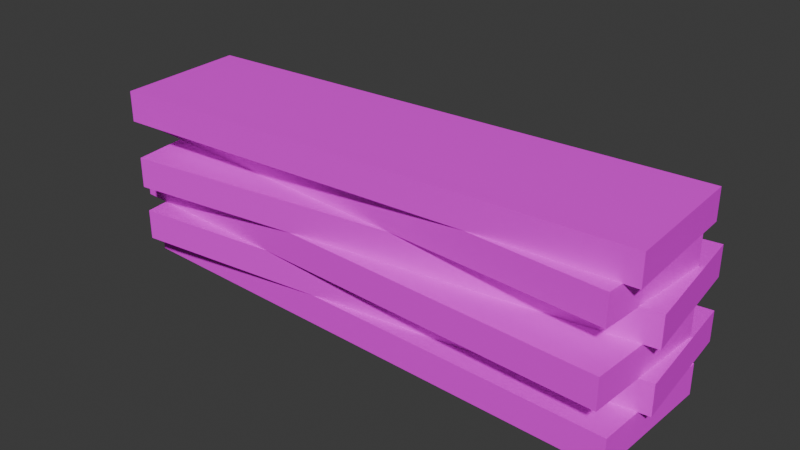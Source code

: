 # Source: planks.blend  (saved by Blender 5.0.119; exported with 4.5.12 LTS)
import bpy
from mathutils import Matrix  # noqa: F401  (used for matrix-valued properties, if any)

bpy.ops.wm.read_factory_settings(use_empty=True)
scene = bpy.context.scene
scene.name = 'Scene'

# ---- collections
col_collection = bpy.data.collections.new('Collection'); scene.collection.children.link(col_collection)

# ---- images (referenced by path relative to the original .blend; pixels are not part of the script)
import os
ASSET_DIR = os.environ.get("B2B_ASSET_DIR", "")  # directory of the original .blend (textures are referenced by path, not embedded)
HERE = os.path.dirname(os.path.abspath(__file__))  # packed textures are extracted next to this script under _unpacked/

def load_image(name, relpath, width, height, colorspace="sRGB"):
    """Load a texture the original file referenced (path relative to the .blend, or extracted next to this script)."""
    p = next((c for c in (os.path.join(HERE, relpath), os.path.join(ASSET_DIR, relpath)) if relpath and os.path.exists(c)), "")
    if p:
        img = bpy.data.images.load(p, check_existing=True)
        img.name = name
    else:  # same state as the original file: an image datablock whose file is absent (Cycles renders it pink)
        img = bpy.data.images.new(name, width, height)
        img.source = "FILE"
        img.filepath = "//" + (relpath or name)
    img.colorspace_settings.name = colorspace
    return img
img_palette_png = load_image('palette.png', 'palette.png', 1024, 1024, 'sRGB')

# ---- materials (node trees are filled in below, after node groups)
mat_gamepalette = bpy.data.materials.new('GamePalette')

# ---- material node trees
mat_gamepalette.use_nodes = True; mat_gamepalette.node_tree.nodes.clear()
_N = mat_gamepalette.node_tree.nodes; _L = mat_gamepalette.node_tree.links
n0 = _N.new('ShaderNodeOutputMaterial'); n0.name = 'Material Output'; n0.location = (400, 0)
n1 = _N.new('ShaderNodeBsdfPrincipled'); n1.name = 'Principled BSDF'; n1.location = (100, 0)
n1.inputs[2].default_value = 0.7
n2 = _N.new('ShaderNodeTexImage'); n2.name = 'Image Texture'; n2.location = (-250, 0)
n2.image = img_palette_png
n2.interpolation = 'Closest'
_L.new(n2.outputs[0], n1.inputs[0])
_L.new(n1.outputs[0], n0.inputs[0])
n0.is_active_output = True

# ---- world
world_world = bpy.data.worlds.new('World'); scene.world = world_world
world_world.use_nodes = True; world_world.node_tree.nodes.clear()
_N = world_world.node_tree.nodes; _L = world_world.node_tree.links
n0 = _N.new('ShaderNodeOutputWorld'); n0.name = 'World Output'; n0.location = (200, 100)
n1 = _N.new('ShaderNodeBackground'); n1.name = 'Background'; n1.location = (-200, 100)
n1.inputs[0].default_value = (0.05088, 0.05088, 0.05088, 1.0)
_L.new(n1.outputs[0], n0.inputs[0])
n0.is_active_output = True
world_world.color = (0.05088, 0.05088, 0.05088)
world_world.sun_shadow_jitter_overblur = 0.0

# ---- meshes
me_plank_1mesh_001 = bpy.data.meshes.new('Plank_1Mesh.001')
me_plank_1mesh_001.from_pydata([(-1.058, -0.2232, 0.0), (-1.058, -0.2232, 0.12), (1.04, -0.2965, 0.0), (1.04, -0.2965, 0.12), (1.058, 0.2232, 0.0), (1.058, 0.2232, 0.12), (-1.04, 0.2965, 0.0), (-1.04, 0.2965, 0.12), (-0.9782, -0.3373, 0.12), (-0.9782, -0.3373, 0.24), (1.09, -0.1199, 0.12), (1.09, -0.1199, 0.24), (1.038, 0.3773, 0.12), (1.038, 0.3773, 0.24), (-1.03, 0.1599, 0.12), (-1.03, 0.1599, 0.24), (-1.092, -0.2392, 0.24), (-1.092, -0.2392, 0.36), (1.025, -0.3501, 0.24), (1.025, -0.3501, 0.36), (1.052, 0.1792, 0.24), (1.052, 0.1792, 0.36), (-1.065, 0.2901, 0.24), (-1.065, 0.2901, 0.36), (-0.9512, -0.3686, 0.36), (-0.9512, -0.3686, 0.48), (1.093, -0.1176, 0.36), (1.093, -0.1176, 0.48), (1.031, 0.3886, 0.36), (1.031, 0.3886, 0.48), (-1.013, 0.1376, 0.36), (-1.013, 0.1376, 0.48), (-1.095, -0.1461, 0.48), (-1.095, -0.1461, 0.6), (1.0, -0.2926, 0.48), (1.0, -0.2926, 0.6), (1.035, 0.2061, 0.48), (1.035, 0.2061, 0.6), (-1.06, 0.3526, 0.48), (-1.06, 0.3526, 0.6), (-1.015, -0.3341, 0.6), (-1.015, -0.3341, 0.72), (1.062, -0.2252, 0.6), (1.062, -0.2252, 0.72), (1.035, 0.2941, 0.6), (1.035, 0.2941, 0.72), (-1.042, 0.1852, 0.6), (-1.042, 0.1852, 0.72)], [], [(0, 2, 4, 6), (1, 7, 5, 3), (0, 1, 3, 2), (2, 3, 5, 4), (4, 5, 7, 6), (6, 7, 1, 0), (8, 10, 12, 14), (9, 15, 13, 11), (8, 9, 11, 10), (10, 11, 13, 12), (12, 13, 15, 14), (14, 15, 9, 8), (16, 18, 20, 22), (17, 23, 21, 19), (16, 17, 19, 18), (18, 19, 21, 20), (20, 21, 23, 22), (22, 23, 17, 16), (24, 26, 28, 30), (25, 31, 29, 27), (24, 25, 27, 26), (26, 27, 29, 28), (28, 29, 31, 30), (30, 31, 25, 24), (32, 34, 36, 38), (33, 39, 37, 35), (32, 33, 35, 34), (34, 35, 37, 36), (36, 37, 39, 38), (38, 39, 33, 32), (40, 42, 44, 46), (41, 47, 45, 43), (40, 41, 43, 42), (42, 43, 45, 44), (44, 45, 47, 46), (46, 47, 41, 40)])
_uv = me_plank_1mesh_001.uv_layers.new(name='UVMap')
_uv.uv.foreach_set('vector', [0.5625, 0.6875, 0.5625, 0.6875, 0.5625, 0.6875, 0.5625, 0.6875, 0.5625, 0.6875, 0.5625, 0.6875, 0.5625, 0.6875, 0.5625, 0.6875, 0.5625, 0.6875, 0.5625, 0.6875, 0.5625, 0.6875, 0.5625, 0.6875, 0.5625, 0.6875, 0.5625, 0.6875, 0.5625, 0.6875, 0.5625, 0.6875, 0.5625, 0.6875, 0.5625, 0.6875, 0.5625, 0.6875, 0.5625, 0.6875, 0.5625, 0.6875, 0.5625, 0.6875, 0.5625, 0.6875, 0.5625, 0.6875, 0.4375, 0.6875, 0.4375, 0.6875, 0.4375, 0.6875, 0.4375, 0.6875, 0.4375, 0.6875, 0.4375, 0.6875, 0.4375, 0.6875, 0.4375, 0.6875, 0.4375, 0.6875, 0.4375, 0.6875, 0.4375, 0.6875, 0.4375, 0.6875, 0.4375, 0.6875, 0.4375, 0.6875, 0.4375, 0.6875, 0.4375, 0.6875, 0.4375, 0.6875, 0.4375, 0.6875, 0.4375, 0.6875, 0.4375, 0.6875, 0.4375, 0.6875, 0.4375, 0.6875, 0.4375, 0.6875, 0.4375, 0.6875, 0.3125, 0.6875, 0.3125, 0.6875, 0.3125, 0.6875, 0.3125, 0.6875, 0.3125, 0.6875, 0.3125, 0.6875, 0.3125, 0.6875, 0.3125, 0.6875, 0.3125, 0.6875, 0.3125, 0.6875, 0.3125, 0.6875, 0.3125, 0.6875, 0.3125, 0.6875, 0.3125, 0.6875, 0.3125, 0.6875, 0.3125, 0.6875, 0.3125, 0.6875, 0.3125, 0.6875, 0.3125, 0.6875, 0.3125, 0.6875, 0.3125, 0.6875, 0.3125, 0.6875, 0.3125, 0.6875, 0.3125, 0.6875, 0.1875, 0.6875, 0.1875, 0.6875, 0.1875, 0.6875, 0.1875, 0.6875, 0.1875, 0.6875, 0.1875, 0.6875, 0.1875, 0.6875, 0.1875, 0.6875, 0.1875, 0.6875, 0.1875, 0.6875, 0.1875, 0.6875, 0.1875, 0.6875, 0.1875, 0.6875, 0.1875, 0.6875, 0.1875, 0.6875, 0.1875, 0.6875, 0.1875, 0.6875, 0.1875, 0.6875, 0.1875, 0.6875, 0.1875, 0.6875, 0.1875, 0.6875, 0.1875, 0.6875, 0.1875, 0.6875, 0.1875, 0.6875, 0.4375, 0.5625, 0.4375, 0.5625, 0.4375, 0.5625, 0.4375, 0.5625, 0.4375, 0.5625, 0.4375, 0.5625, 0.4375, 0.5625, 0.4375, 0.5625, 0.4375, 0.5625, 0.4375, 0.5625, 0.4375, 0.5625, 0.4375, 0.5625, 0.4375, 0.5625, 0.4375, 0.5625, 0.4375, 0.5625, 0.4375, 0.5625, 0.4375, 0.5625, 0.4375, 0.5625, 0.4375, 0.5625, 0.4375, 0.5625, 0.4375, 0.5625, 0.4375, 0.5625, 0.4375, 0.5625, 0.4375, 0.5625, 0.3125, 0.6875, 0.3125, 0.6875, 0.3125, 0.6875, 0.3125, 0.6875, 0.3125, 0.6875, 0.3125, 0.6875, 0.3125, 0.6875, 0.3125, 0.6875, 0.3125, 0.6875, 0.3125, 0.6875, 0.3125, 0.6875, 0.3125, 0.6875, 0.3125, 0.6875, 0.3125, 0.6875, 0.3125, 0.6875, 0.3125, 0.6875, 0.3125, 0.6875, 0.3125, 0.6875, 0.3125, 0.6875, 0.3125, 0.6875, 0.3125, 0.6875, 0.3125, 0.6875, 0.3125, 0.6875, 0.3125, 0.6875])
me_plank_1mesh_001.materials.append(mat_gamepalette)
me_plank_1mesh_001.update()

# ---- objects
ob_planks = bpy.data.objects.new('Planks', me_plank_1mesh_001)

# ---- transforms, parenting, visibility, modifiers, constraints
ob_planks.location = (0.0, 0.0, 0.0)

# ---- collection membership
col_collection.objects.link(ob_planks)

# ---- scene / render settings (as saved in the file)
scene.frame_start = 1; scene.frame_end = 250; scene.frame_set(1)
scene.render.engine = 'BLENDER_EEVEE_NEXT'
scene.render.bake_bias = 0.0
scene.render.bake_samples = 0
scene.cycles.sampling_pattern = 'TABULATED_SOBOL'
scene.eevee.use_volume_custom_range = False
bpy.context.view_layer.update()

# ---- added for rendering (the .blend has no active camera and no usable light): camera, sun
cam_auto = bpy.data.cameras.new('AutoCamera')
cam_auto.lens = 50.0
cam_auto.sensor_width = 36.0
cam_auto.clip_end = 1000.0
ob_auto_camera = bpy.data.objects.new('AutoCamera', cam_auto)
scene.collection.objects.link(ob_auto_camera)
ob_auto_camera.location = (2.24289, -2.68235, 2.1549)
ob_auto_camera.rotation_euler = (1.09748, -7.21219e-08, 0.694738)
scene.camera = ob_auto_camera
light_auto_sun = bpy.data.lights.new('AutoSun', 'SUN')
light_auto_sun.energy = 3.0
light_auto_sun.angle = 0.0523599
ob_auto_sun = bpy.data.objects.new('AutoSun', light_auto_sun)
scene.collection.objects.link(ob_auto_sun)
ob_auto_sun.rotation_euler = (0.872665, 0.174533, 0.523599)
bpy.context.view_layer.update()
